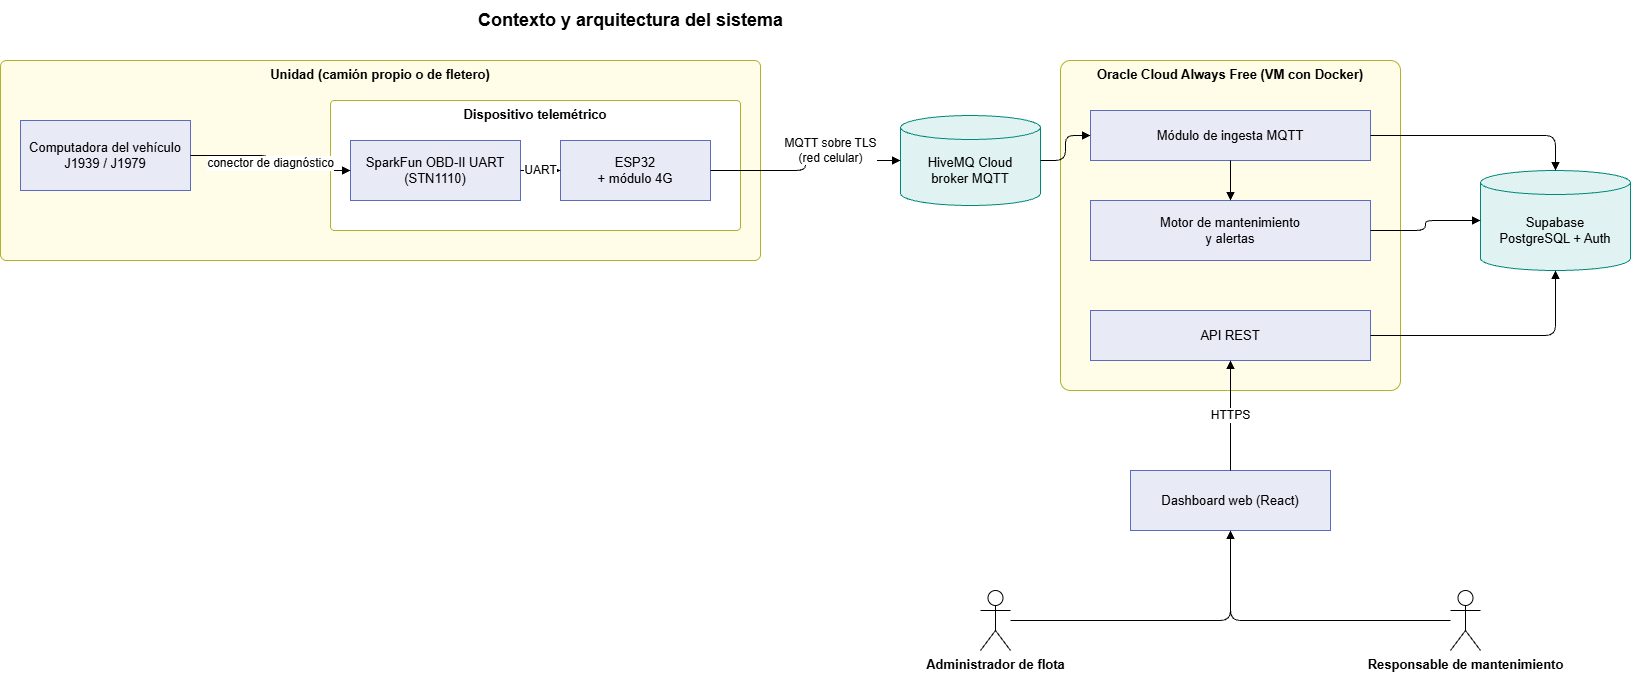

The diagram above was exported from draw.io. Its source (the exported page's mxGraphModel, read from the mxfile embedded in the PNG):
<mxGraphModel dx="2327" dy="1103" grid="1" gridSize="10" guides="1" tooltips="1" connect="1" arrows="1" fold="1" page="1" pageScale="1" pageWidth="1600" pageHeight="1200" math="0" shadow="0">
  <root>
    <mxCell id="0" />
    <mxCell id="1" parent="0" />
    <mxCell id="t" parent="1" style="text;html=1;align=center;verticalAlign=middle;fontSize=18;fontStyle=1;" value="Contexto y arquitectura del sistema" vertex="1">
      <mxGeometry height="40" width="700" x="300" y="10" as="geometry" />
    </mxCell>
    <mxCell id="gu" parent="1" style="rounded=1;arcSize=3;whiteSpace=wrap;html=1;fillColor=#FFFDE7;strokeColor=#AFB42B;verticalAlign=top;fontStyle=1;fontSize=13;container=1;" value="Unidad (camión propio o de fletero)" vertex="1">
      <mxGeometry height="200" width="760" x="20" y="70" as="geometry" />
    </mxCell>
    <mxCell id="ecu" parent="gu" style="rounded=0;whiteSpace=wrap;html=1;fillColor=#E8EAF6;strokeColor=#5C6BC0;fontSize=13;" value="Computadora del vehículo&lt;br&gt;J1939 / J1979" vertex="1">
      <mxGeometry height="70" width="170" x="20" y="60" as="geometry" />
    </mxCell>
    <mxCell id="gd" parent="gu" style="rounded=1;arcSize=3;whiteSpace=wrap;html=1;fillColor=#FFFFFF;strokeColor=#AFB42B;verticalAlign=top;fontStyle=1;fontSize=13;container=1;" value="Dispositivo telemétrico" vertex="1">
      <mxGeometry height="130" width="410" x="330" y="40" as="geometry" />
    </mxCell>
    <mxCell id="obd" parent="gd" style="rounded=0;whiteSpace=wrap;html=1;fillColor=#E8EAF6;strokeColor=#5C6BC0;fontSize=13;" value="SparkFun OBD-II UART&lt;br&gt;(STN1110)" vertex="1">
      <mxGeometry height="60" width="170" x="20" y="40" as="geometry" />
    </mxCell>
    <mxCell id="esp" parent="gd" style="rounded=0;whiteSpace=wrap;html=1;fillColor=#E8EAF6;strokeColor=#5C6BC0;fontSize=13;" value="ESP32&lt;br&gt;+ módulo 4G" vertex="1">
      <mxGeometry height="60" width="150" x="230" y="40" as="geometry" />
    </mxCell>
    <mxCell id="brk" parent="1" style="shape=cylinder3;whiteSpace=wrap;html=1;boundedLbl=1;size=12;fillColor=#E0F2F1;strokeColor=#00897B;fontSize=13;" value="HiveMQ Cloud&lt;br&gt;broker MQTT" vertex="1">
      <mxGeometry height="90" width="140" x="920" y="125" as="geometry" />
    </mxCell>
    <mxCell id="gv" parent="1" style="rounded=1;arcSize=3;whiteSpace=wrap;html=1;fillColor=#FFFDE7;strokeColor=#AFB42B;verticalAlign=top;fontStyle=1;fontSize=13;container=1;" value="Oracle Cloud Always Free (VM con Docker)" vertex="1">
      <mxGeometry height="330" width="340" x="1080" y="70" as="geometry" />
    </mxCell>
    <mxCell id="ing" parent="gv" style="rounded=0;whiteSpace=wrap;html=1;fillColor=#E8EAF6;strokeColor=#5C6BC0;fontSize=13;" value="Módulo de ingesta MQTT" vertex="1">
      <mxGeometry height="50" width="280" x="30" y="50" as="geometry" />
    </mxCell>
    <mxCell id="mnt" parent="gv" style="rounded=0;whiteSpace=wrap;html=1;fillColor=#E8EAF6;strokeColor=#5C6BC0;fontSize=13;" value="Motor de mantenimiento&lt;br&gt;y alertas" vertex="1">
      <mxGeometry height="60" width="280" x="30" y="140" as="geometry" />
    </mxCell>
    <mxCell id="api" parent="gv" style="rounded=0;whiteSpace=wrap;html=1;fillColor=#E8EAF6;strokeColor=#5C6BC0;fontSize=13;" value="API REST" vertex="1">
      <mxGeometry height="50" width="280" x="30" y="250" as="geometry" />
    </mxCell>
    <mxCell id="db" parent="1" style="shape=cylinder3;whiteSpace=wrap;html=1;boundedLbl=1;size=12;fillColor=#E0F2F1;strokeColor=#00897B;fontSize=13;" value="Supabase&lt;br&gt;PostgreSQL + Auth" vertex="1">
      <mxGeometry height="100" width="150" x="1500" y="180" as="geometry" />
    </mxCell>
    <mxCell id="web" parent="1" style="rounded=0;whiteSpace=wrap;html=1;fillColor=#E8EAF6;strokeColor=#5C6BC0;fontSize=13;" value="Dashboard web (React)" vertex="1">
      <mxGeometry height="60" width="200" x="1150" y="480" as="geometry" />
    </mxCell>
    <mxCell id="adm" parent="1" style="shape=umlActor;verticalLabelPosition=bottom;verticalAlign=top;html=1;outlineConnect=0;fontStyle=1;fontSize=13;" value="Administrador de flota" vertex="1">
      <mxGeometry height="60" width="30" x="1000" y="600" as="geometry" />
    </mxCell>
    <mxCell id="mec" parent="1" style="shape=umlActor;verticalLabelPosition=bottom;verticalAlign=top;html=1;outlineConnect=0;fontStyle=1;fontSize=13;" value="Responsable de mantenimiento" vertex="1">
      <mxGeometry height="60" width="30" x="1470" y="600" as="geometry" />
    </mxCell>
    <mxCell id="e3" edge="1" parent="1" source="ecu" style="edgeStyle=orthogonalEdgeStyle;rounded=1;html=1;endArrow=block;endFill=1;fontSize=12;labelBackgroundColor=#FFFFFF;" target="obd" value="conector de diagnóstico">
      <mxGeometry relative="1" as="geometry" />
    </mxCell>
    <mxCell id="e4" edge="1" parent="1" source="obd" style="edgeStyle=orthogonalEdgeStyle;rounded=1;html=1;endArrow=block;endFill=1;fontSize=12;labelBackgroundColor=#FFFFFF;" target="esp" value="UART">
      <mxGeometry relative="1" as="geometry" />
    </mxCell>
    <mxCell id="e5" edge="1" parent="1" source="esp" style="edgeStyle=orthogonalEdgeStyle;rounded=1;html=1;endArrow=block;endFill=1;fontSize=12;labelBackgroundColor=#FFFFFF;" target="brk" value="MQTT sobre TLS&lt;br&gt;(red celular)">
      <mxGeometry relative="1" x="0.3" y="10" as="geometry">
        <mxPoint as="offset" />
      </mxGeometry>
    </mxCell>
    <mxCell id="e6" edge="1" parent="1" source="brk" style="edgeStyle=orthogonalEdgeStyle;rounded=1;html=1;endArrow=block;endFill=1;fontSize=12;labelBackgroundColor=#FFFFFF;" target="ing" value="">
      <mxGeometry relative="1" as="geometry" />
    </mxCell>
    <mxCell id="e7" edge="1" parent="1" source="ing" style="edgeStyle=orthogonalEdgeStyle;rounded=1;html=1;endArrow=block;endFill=1;fontSize=12;labelBackgroundColor=#FFFFFF;" target="mnt" value="">
      <mxGeometry relative="1" as="geometry" />
    </mxCell>
    <mxCell id="e8" edge="1" parent="1" source="ing" style="edgeStyle=orthogonalEdgeStyle;rounded=1;html=1;endArrow=block;endFill=1;fontSize=12;labelBackgroundColor=#FFFFFF;" target="db" value="">
      <mxGeometry relative="1" as="geometry" />
    </mxCell>
    <mxCell id="e9" edge="1" parent="1" source="mnt" style="edgeStyle=orthogonalEdgeStyle;rounded=1;html=1;endArrow=block;endFill=1;fontSize=12;labelBackgroundColor=#FFFFFF;" target="db" value="">
      <mxGeometry relative="1" as="geometry" />
    </mxCell>
    <mxCell id="e10" edge="1" parent="1" source="api" style="edgeStyle=orthogonalEdgeStyle;rounded=1;html=1;endArrow=block;endFill=1;fontSize=12;labelBackgroundColor=#FFFFFF;" target="db" value="">
      <mxGeometry relative="1" as="geometry" />
    </mxCell>
    <mxCell id="e11" edge="1" parent="1" source="web" style="edgeStyle=orthogonalEdgeStyle;rounded=1;html=1;endArrow=block;endFill=1;fontSize=12;labelBackgroundColor=#FFFFFF;" target="api" value="HTTPS">
      <mxGeometry relative="1" as="geometry" />
    </mxCell>
    <mxCell id="e12" edge="1" parent="1" source="adm" style="edgeStyle=orthogonalEdgeStyle;rounded=1;html=1;endArrow=block;endFill=1;fontSize=12;labelBackgroundColor=#FFFFFF;" target="web" value="">
      <mxGeometry relative="1" as="geometry" />
    </mxCell>
    <mxCell id="e13" edge="1" parent="1" source="mec" style="edgeStyle=orthogonalEdgeStyle;rounded=1;html=1;endArrow=block;endFill=1;fontSize=12;labelBackgroundColor=#FFFFFF;" target="web" value="">
      <mxGeometry relative="1" as="geometry" />
    </mxCell>
  </root>
</mxGraphModel>